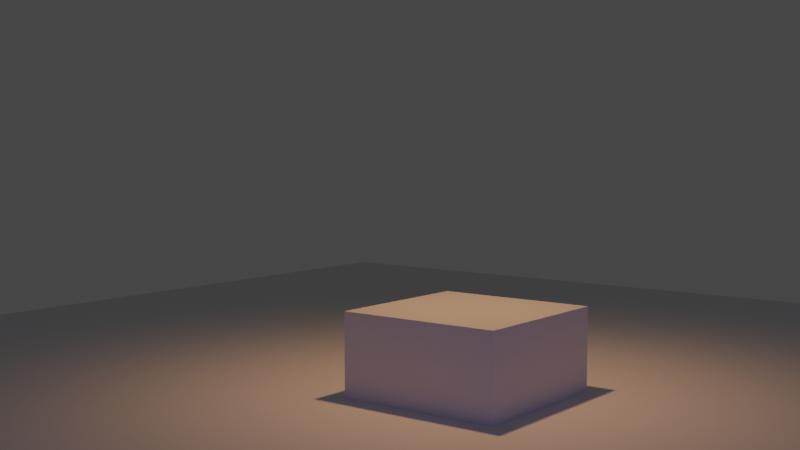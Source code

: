 # Source: AnimatedCube.blend  (saved by Blender 3.3.6; exported with 4.5.12 LTS)
import bpy
from mathutils import Matrix  # noqa: F401  (used for matrix-valued properties, if any)

bpy.ops.wm.read_factory_settings(use_empty=True)
scene = bpy.context.scene
scene.name = 'Scene'

# ---- collections
col_collection = bpy.data.collections.new('Collection'); scene.collection.children.link(col_collection)

# ---- materials (node trees are filled in below, after node groups)
mat_material = bpy.data.materials.new('Material')
mat_material.alpha_threshold = 0.0
mat_material.use_transparent_shadow = False
mat_material.roughness = 0.5
mat_material.line_color = (0.0, 0.0, 0.0, 1.0)

# ---- material node trees
mat_material.use_nodes = True; mat_material.node_tree.nodes.clear()
_N = mat_material.node_tree.nodes; _L = mat_material.node_tree.links
n0 = _N.new('ShaderNodeOutputMaterial'); n0.name = 'Material Output'; n0.location = (300, 300)
n1 = _N.new('ShaderNodeBsdfPrincipled'); n1.name = 'Principled BSDF'; n1.location = (10, 300)
n1.distribution = 'GGX'
n1.subsurface_method = 'RANDOM_WALK_SKIN'
n1.inputs[3].default_value = 1.45
n1.inputs[27].default_value = (0.0, 0.0, 0.0, 1.0)
n1.inputs[28].default_value = 1.0
_L.new(n1.outputs[0], n0.inputs[0])
n0.is_active_output = True

# ---- world
world_world = bpy.data.worlds.new('World'); scene.world = world_world
world_world.use_nodes = True; world_world.node_tree.nodes.clear()
_N = world_world.node_tree.nodes; _L = world_world.node_tree.links
n0 = _N.new('ShaderNodeOutputWorld'); n0.name = 'World Output'; n0.location = (300, 300)
n1 = _N.new('ShaderNodeBackground'); n1.name = 'Background'; n1.location = (10, 300)
n1.inputs[0].default_value = (0.05088, 0.05088, 0.05088, 1.0)
_L.new(n1.outputs[0], n0.inputs[0])
n0.is_active_output = True
world_world.color = (0.05088, 0.05088, 0.05088)
world_world.use_sun_shadow = False
world_world.sun_shadow_jitter_overblur = 0.0

# ---- cameras
cam_camera = bpy.data.cameras.new('Camera')
cam_camera.clip_end = 100.0
cam_camera.ortho_scale = 7.314

# ---- lights
light_light = bpy.data.lights.new('Light', 'POINT')
light_light.color = (0.02401, 0.009935, 1.0)
light_light.transmission_factor = 0.0
light_light.energy = 1000.0
light_light.shadow_soft_size = 0.1
light_light.shadow_maximum_resolution = 0.006
light_light.use_absolute_resolution = True
light_spot = bpy.data.lights.new('Spot', 'SPOT')
light_spot.color = (1.0, 0.4797, 0.2244)
light_spot.transmission_factor = 0.0
light_spot.energy = 1500.0
light_spot.shadow_soft_size = 0.25
light_spot.shadow_maximum_resolution = 0.006
light_spot.use_absolute_resolution = True
light_spot.spot_blend = 1.0
light_spot.spot_size = 2.094

# ---- meshes
me_cube = bpy.data.meshes.new('Cube')
me_cube.from_pydata([(1.0, 1.0, 1.0), (1.0, 1.0, -1.0), (1.0, -1.0, 1.0), (1.0, -1.0, -1.0), (-1.0, 1.0, 1.0), (-1.0, 1.0, -1.0), (-1.0, -1.0, 1.0), (-1.0, -1.0, -1.0)], [], [(0, 4, 6, 2), (3, 2, 6, 7), (7, 6, 4, 5), (5, 1, 3, 7), (1, 0, 2, 3), (5, 4, 0, 1)])
_uv = me_cube.uv_layers.new(name='UVMap')
_uv.uv.foreach_set('vector', [0.625, 0.5, 0.875, 0.5, 0.875, 0.75, 0.625, 0.75, 0.375, 0.75, 0.625, 0.75, 0.625, 1.0, 0.375, 1.0, 0.375, 0.0, 0.625, 0.0, 0.625, 0.25, 0.375, 0.25, 0.125, 0.5, 0.375, 0.5, 0.375, 0.75, 0.125, 0.75, 0.375, 0.5, 0.625, 0.5, 0.625, 0.75, 0.375, 0.75, 0.375, 0.25, 0.625, 0.25, 0.625, 0.5, 0.375, 0.5])
me_cube.materials.append(mat_material)
me_cube.use_mirror_vertex_groups = False
me_cube.update()
me_plane = bpy.data.meshes.new('Plane')
me_plane.from_pydata([(-18.47, -18.47, 0.0), (18.47, -18.47, 0.0), (-18.47, 18.47, 0.0), (18.47, 18.47, 0.0)], [], [(0, 1, 3, 2)])
_uv = me_plane.uv_layers.new(name='UVMap')
_uv.uv.foreach_set('vector', [0.0, 0.0, 1.0, 0.0, 1.0, 1.0, 0.0, 1.0])
me_plane.update()

# ---- objects
ob_cube = bpy.data.objects.new('Cube', me_cube)
ob_light = bpy.data.objects.new('Light', light_light)
ob_camera = bpy.data.objects.new('Camera', cam_camera)
ob_plane = bpy.data.objects.new('Plane', me_plane)
ob_spot = bpy.data.objects.new('Spot', light_spot)

# ---- transforms, parenting, visibility, modifiers, constraints
ob_cube.location = (0.0, 0.0, 1.0)
ob_cube.rotation_euler = (0.0, 0.0, 6.283)
ob_cube.scale = (2.0, 2.0, 1.0)
ob_cube.lock_rotations_4d = False
ob_cube.empty_display_type = 'ARROWS'
ob_cube.lineart.crease_threshold = 0.0
ob_light.location = (-18.41, -18.04, 5.904)
ob_light.rotation_euler = (0.6503, 0.05522, 1.866)
ob_light.lock_rotations_4d = False
ob_light.empty_display_type = 'ARROWS'
ob_light.color = (0.0, 0.0, 0.0, 0.0)
ob_light.lineart.crease_threshold = 0.0
ob_camera.location = (-20.83, -14.21, 6.061)
ob_camera.rotation_euler = (1.486, -1.036e-06, -0.9105)
ob_camera.lock_rotations_4d = False
ob_camera.empty_display_type = 'ARROWS'
ob_camera.color = (0.0, 0.0, 0.0, 0.0)
ob_camera.display_type = 'WIRE'
ob_camera.lineart.crease_threshold = 0.0
ob_plane.location = (0.0, 0.0, 0.0)
ob_spot.location = (0.0, 0.0, 10.0)
ob_spot.rotation_euler = (-0.007053, -0.001841, -0.3186)

# ---- collection membership
col_collection.objects.link(ob_cube)
col_collection.objects.link(ob_light)
col_collection.objects.link(ob_camera)
col_collection.objects.link(ob_plane)
col_collection.objects.link(ob_spot)

# ---- scene / render settings (as saved in the file)
scene.camera = ob_camera
scene.frame_start = 0; scene.frame_end = 150; scene.frame_set(173)
scene.render.engine = 'BLENDER_EEVEE_NEXT'
scene.render.image_settings.file_format = 'FFMPEG'
scene.render.image_settings.color_mode = 'RGB'
scene.render.fps = 25
scene.cycles.sampling_pattern = 'TABULATED_SOBOL'
scene.cycles.use_light_tree = False
scene.view_settings.view_transform = 'Filmic'
bpy.context.view_layer.update()
